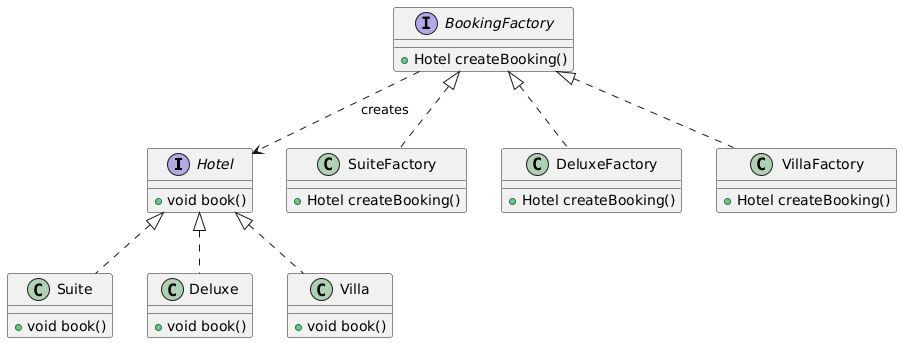

The diagram above was rendered by PlantUML. Its source (embedded in the PNG):
@startuml
interface Hotel {
    +void book()
}

class Suite {
    +void book()
}

class Deluxe {
    +void book()
}

class Villa {
    +void book()
}

interface BookingFactory {
    +Hotel createBooking()
}

class SuiteFactory {
    +Hotel createBooking()
}

class DeluxeFactory {
    +Hotel createBooking()
}

class VillaFactory {
    +Hotel createBooking()
}

BookingFactory <|.. SuiteFactory
BookingFactory <|.. DeluxeFactory
BookingFactory <|.. VillaFactory

Hotel <|.. Suite
Hotel <|.. Deluxe
Hotel <|.. Villa

BookingFactory ..> Hotel : creates
@enduml